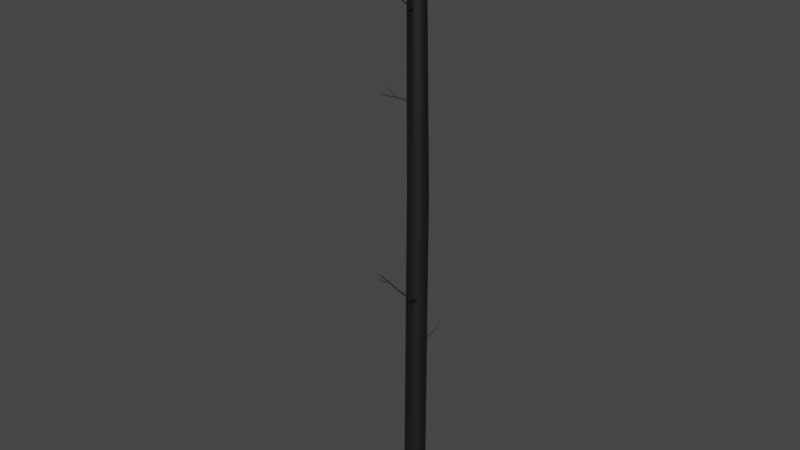 # Source: Tree4_008.blend  (saved by Blender 2.91.10; exported with 4.5.12 LTS)
import bpy
from mathutils import Matrix  # noqa: F401  (used for matrix-valued properties, if any)

bpy.ops.wm.read_factory_settings(use_empty=True)
scene = bpy.context.scene
scene.name = 'Scene'

# ---- materials (node trees are filled in below, after node groups)
mat_tree_004mat = bpy.data.materials.new('Tree_004Mat')
mat_tree_004mat.use_transparent_shadow = False
mat_tree_004mat.diffuse_color = (0.05098, 0.05098, 0.05098, 1.0)
mat_tree_004mat.roughness = 0.69
mat_tree_004mat.metallic = 1.0

# ---- material node trees
mat_tree_004mat.use_nodes = True; mat_tree_004mat.node_tree.nodes.clear()
_N = mat_tree_004mat.node_tree.nodes; _L = mat_tree_004mat.node_tree.links
n0 = _N.new('ShaderNodeBsdfPrincipled'); n0.name = 'Principled BSDF'; n0.location = (10, 300)
n0.distribution = 'GGX'
n0.subsurface_method = 'BURLEY'
n0.inputs[0].default_value = (0.05098, 0.05098, 0.05098, 1.0)
n0.inputs[1].default_value = 1.0
n0.inputs[2].default_value = 0.69
n0.inputs[3].default_value = 1.45
n0.inputs[27].default_value = (0.0, 0.0, 0.0, 1.0)
n1 = _N.new('ShaderNodeOutputMaterial'); n1.name = 'Material Output'; n1.location = (300, 300)
n2 = _N.new('ShaderNodeNormalMap'); n2.name = 'Normal Map'; n2.location = (-300, -300)
n2.label = 'Normal/Map'
_L.new(n0.outputs[0], n1.inputs[0])
_L.new(n2.outputs[0], n0.inputs[5])
n1.is_active_output = True

# ---- world
world_world = bpy.data.worlds.new('World'); scene.world = world_world
world_world.use_nodes = True; world_world.node_tree.nodes.clear()
_N = world_world.node_tree.nodes; _L = world_world.node_tree.links
n0 = _N.new('ShaderNodeOutputWorld'); n0.name = 'World Output'; n0.location = (300, 300)
n1 = _N.new('ShaderNodeBackground'); n1.name = 'Background'; n1.location = (10, 300)
n1.inputs[0].default_value = (0.05088, 0.05088, 0.05088, 1.0)
_L.new(n1.outputs[0], n0.inputs[0])
n0.is_active_output = True
world_world.color = (0.05088, 0.05088, 0.05088)
world_world.use_sun_shadow = False
world_world.sun_shadow_jitter_overblur = 0.0

# ---- meshes
me_tree004mesh = bpy.data.meshes.new('Tree004Mesh')
me_tree004mesh.from_pydata([(0.1078, 1.851, 0.02156), (-0.3432, 1.351, 109.8), (1.283, 1.469, 0.02156), (0.5384, 1.064, 109.8), (2.01, 0.4688, 0.02155), (1.083, 0.3143, 109.8), (2.01, -0.7672, 0.02156), (1.083, -0.6127, 109.8), (1.283, -1.767, 0.02156), (0.5384, -1.363, 109.8), (0.1078, -2.149, 0.02156), (-0.3432, -1.649, 109.8), (-1.068, -1.767, 0.02156), (-1.225, -1.363, 109.8), (-1.794, -0.7672, 0.02156), (-1.77, -0.6127, 109.8), (-1.794, 0.4688, 0.02155), (-1.77, 0.3143, 109.8), (-1.068, 1.469, 0.02156), (-1.225, 1.064, 109.8), (0.3332, 1.69, 60.29), (1.414, 1.339, 60.29), (2.082, 0.4191, 60.29), (2.082, -0.7175, 60.29), (1.414, -1.637, 60.29), (0.3332, -1.988, 60.29), (-0.7477, -1.637, 60.29), (-1.416, -0.7175, 60.29), (-1.416, 0.4191, 60.29), (-0.7477, 1.339, 60.29), (2.603, -5.019, 44.77), (4.841, -6.888, 45.92), (2.627, -5.008, 44.75), (4.849, -6.885, 45.91), (2.643, -5.012, 44.72), (4.854, -6.886, 45.9), (2.646, -5.028, 44.69), (4.855, -6.892, 45.89), (2.636, -5.052, 44.67), (4.852, -6.9, 45.89), (2.616, -5.079, 44.66), (4.845, -6.909, 45.88), (2.591, -5.1, 44.67), (4.836, -6.916, 45.89), (2.567, -5.11, 44.69), (4.828, -6.92, 45.89), (2.551, -5.107, 44.72), (4.823, -6.919, 45.9), (2.548, -5.091, 44.75), (4.822, -6.913, 45.91), (2.558, -5.066, 44.77), (4.825, -6.905, 45.92), (2.578, -5.04, 44.78), (4.832, -6.896, 45.92), (3.743, -5.801, 45.23), (3.761, -5.793, 45.22), (3.773, -5.796, 45.19), (3.776, -5.809, 45.17), (3.768, -5.828, 45.15), (3.753, -5.848, 45.15), (3.733, -5.865, 45.15), (3.714, -5.872, 45.17), (3.702, -5.87, 45.19), (3.7, -5.857, 45.22), (3.707, -5.838, 45.23), (3.723, -5.818, 45.24), (1.22, -0.9868, 41.89), (3.367, -7.027, 46.24), (1.298, -0.9816, 41.85), (3.387, -7.025, 46.23), (1.351, -1.006, 41.78), (3.401, -7.032, 46.21), (1.365, -1.055, 41.71), (3.405, -7.044, 46.19), (1.335, -1.113, 41.65), (3.397, -7.06, 46.17), (1.27, -1.167, 41.62), (3.38, -7.073, 46.17), (1.187, -1.2, 41.62), (3.359, -7.082, 46.17), (1.109, -1.206, 41.67), (3.338, -7.083, 46.18), (1.056, -1.181, 41.74), (3.325, -7.077, 46.2), (1.042, -1.133, 41.81), (3.321, -7.064, 46.22), (1.072, -1.074, 41.87), (3.329, -7.049, 46.23), (1.137, -1.021, 41.9), (3.346, -7.036, 46.24), (2.218, -3.441, 43.67), (2.281, -3.437, 43.63), (2.323, -3.457, 43.58), (2.334, -3.496, 43.52), (2.31, -3.543, 43.47), (2.258, -3.586, 43.44), (2.191, -3.613, 43.45), (2.128, -3.618, 43.48), (2.085, -3.598, 43.54), (2.074, -3.559, 43.6), (2.098, -3.511, 43.65), (2.151, -3.468, 43.67), (2.736, -5.488, 45.18), (2.784, -5.485, 45.15), (2.816, -5.5, 45.11), (2.824, -5.53, 45.06), (2.806, -5.566, 45.03), (2.766, -5.598, 45.01), (2.716, -5.619, 45.01), (2.668, -5.622, 45.04), (2.635, -5.607, 45.08), (2.627, -5.577, 45.13), (2.645, -5.542, 45.16), (2.685, -5.509, 45.18), (-0.497, 0.8562, 49.69), (-1.464, 3.384, 52.97), (-0.5059, 0.9072, 49.65), (-1.466, 3.394, 52.96), (-0.4799, 0.9616, 49.61), (-1.461, 3.405, 52.95), (-0.4258, 1.005, 49.59), (-1.45, 3.413, 52.95), (-0.3581, 1.025, 49.6), (-1.437, 3.417, 52.95), (-0.2951, 1.017, 49.63), (-1.424, 3.416, 52.96), (-0.2535, 0.9835, 49.68), (-1.416, 3.409, 52.97), (-0.2446, 0.9325, 49.73), (-1.414, 3.399, 52.98), (-0.2707, 0.8781, 49.77), (-1.42, 3.388, 52.98), (-0.3248, 0.8349, 49.78), (-1.43, 3.38, 52.99), (-0.3924, 0.8144, 49.77), (-1.444, 3.376, 52.99), (-0.4555, 0.8222, 49.74), (-1.456, 3.377, 52.98), (-1.101, 2.334, 51.12), (-1.107, 2.367, 51.09), (-1.09, 2.401, 51.06), (-1.056, 2.429, 51.05), (-1.013, 2.442, 51.06), (-0.9724, 2.437, 51.08), (-0.946, 2.415, 51.11), (-0.9403, 2.383, 51.14), (-0.9569, 2.348, 51.16), (-0.9913, 2.321, 51.17), (-1.034, 2.308, 51.17), (-1.074, 2.313, 51.15), (0.4894, -1.331, 91.12), (0.5438, -6.184, 94.17), (0.4741, -1.367, 91.07), (0.5411, -6.19, 94.16), (0.4302, -1.394, 91.03), (0.5336, -6.195, 94.16), (0.3693, -1.406, 91.02), (0.5231, -6.197, 94.15), (0.3079, -1.398, 91.03), (0.5125, -6.196, 94.16), (0.2623, -1.374, 91.07), (0.5047, -6.192, 94.16), (0.2448, -1.339, 91.12), (0.5016, -6.186, 94.17), (0.26, -1.304, 91.17), (0.5043, -6.179, 94.18), (0.304, -1.277, 91.21), (0.5118, -6.175, 94.19), (0.3648, -1.265, 91.22), (0.5223, -6.173, 94.19), (0.4263, -1.273, 91.21), (0.5329, -6.174, 94.19), (0.4719, -1.297, 91.17), (0.5407, -6.178, 94.18), (0.5393, -4.391, 93.27), (0.53, -4.413, 93.24), (0.5034, -4.429, 93.21), (0.4666, -4.436, 93.2), (0.4294, -4.432, 93.21), (0.4018, -4.417, 93.24), (0.3912, -4.396, 93.27), (0.4004, -4.375, 93.3), (0.427, -4.358, 93.32), (0.4639, -4.351, 93.33), (0.5011, -4.356, 93.32), (0.5287, -4.37, 93.3), (0.5249, -5.112, 93.97), (0.5203, -5.123, 93.96), (0.5072, -5.131, 93.95), (0.489, -5.135, 93.94), (0.4706, -5.132, 93.95), (0.457, -5.125, 93.96), (0.4518, -5.115, 93.97), (0.4563, -5.104, 93.99), (0.4695, -5.096, 94.0), (0.4876, -5.093, 94.0), (0.506, -5.095, 94.0), (0.5196, -5.102, 93.99), (0.5172, -4.19, 93.13), (0.5202, -5.473, 95.92), (0.5103, -4.217, 93.12), (0.5178, -5.483, 95.91), (0.4895, -4.237, 93.11), (0.5106, -5.49, 95.91), (0.4604, -4.245, 93.11), (0.5005, -5.492, 95.91), (0.431, -4.239, 93.11), (0.4902, -5.49, 95.91), (0.4089, -4.22, 93.12), (0.4826, -5.484, 95.91), (0.4002, -4.194, 93.13), (0.4795, -5.475, 95.92), (0.4072, -4.167, 93.15), (0.482, -5.465, 95.92), (0.428, -4.147, 93.16), (0.4892, -5.458, 95.92), (0.4571, -4.139, 93.16), (0.4993, -5.456, 95.93), (0.4865, -4.145, 93.16), (0.5096, -5.458, 95.92), (0.5086, -4.164, 93.15), (0.5172, -5.464, 95.92), (0.5163, -4.682, 94.7), (0.5113, -4.701, 94.69), (0.4964, -4.715, 94.69), (0.4757, -4.721, 94.68), (0.4547, -4.716, 94.69), (0.4389, -4.703, 94.69), (0.4327, -4.684, 94.7), (0.4377, -4.665, 94.71), (0.4526, -4.651, 94.72), (0.4733, -4.645, 94.72), (0.4943, -4.649, 94.72), (0.5101, -4.663, 94.71), (-3.222, -1.144, 76.61), (-6.138, -1.237, 78.1), (-3.238, -1.159, 76.58), (-6.141, -1.239, 78.1), (-3.256, -1.156, 76.55), (-6.144, -1.239, 78.09), (-3.271, -1.135, 76.52), (-6.147, -1.235, 78.09), (-3.279, -1.102, 76.51), (-6.148, -1.23, 78.08), (-3.277, -1.066, 76.51), (-6.148, -1.223, 78.08), (-3.267, -1.036, 76.53), (-6.146, -1.218, 78.09), (-3.251, -1.021, 76.56), (-6.143, -1.216, 78.09), (-3.233, -1.025, 76.59), (-6.14, -1.216, 78.1), (-3.218, -1.046, 76.62), (-6.138, -1.22, 78.1), (-3.21, -1.078, 76.63), (-6.136, -1.226, 78.1), (-3.211, -1.115, 76.63), (-6.136, -1.232, 78.1), (-5.082, -1.144, 77.66), (-5.092, -1.153, 77.64), (-5.103, -1.151, 77.62), (-5.112, -1.138, 77.61), (-5.116, -1.118, 77.6), (-5.116, -1.097, 77.6), (-5.109, -1.079, 77.61), (-5.1, -1.069, 77.63), (-5.089, -1.071, 77.65), (-5.08, -1.084, 77.66), (-5.075, -1.104, 77.67), (-5.076, -1.126, 77.67), (-5.546, -1.072, 78.0), (-5.551, -1.077, 77.99), (-5.556, -1.076, 77.98), (-5.561, -1.07, 77.97), (-5.563, -1.06, 77.97), (-5.563, -1.049, 77.97), (-5.56, -1.04, 77.97), (-5.555, -1.036, 77.98), (-5.55, -1.037, 77.99), (-5.545, -1.043, 78.0), (-5.543, -1.053, 78.0), (-5.543, -1.063, 78.0), (-1.337, -0.5374, 76.39), (-5.918, -2.045, 76.86), (-1.336, -0.5545, 76.34), (-5.918, -2.05, 76.85), (-1.344, -0.5466, 76.29), (-5.92, -2.048, 76.84), (-1.359, -0.5159, 76.26), (-5.924, -2.04, 76.83), (-1.377, -0.4705, 76.24), (-5.928, -2.028, 76.82), (-1.392, -0.4226, 76.25), (-5.932, -2.016, 76.83), (-1.401, -0.3851, 76.28), (-5.934, -2.006, 76.84), (-1.402, -0.368, 76.33), (-5.935, -2.001, 76.85), (-1.393, -0.3758, 76.38), (-5.932, -2.003, 76.86), (-1.378, -0.4066, 76.42), (-5.929, -2.011, 76.87), (-1.361, -0.452, 76.44), (-5.924, -2.023, 76.87), (-1.346, -0.4999, 76.43), (-5.92, -2.036, 76.87), (-3.795, -1.364, 76.66), (-3.795, -1.378, 76.62), (-3.801, -1.372, 76.58), (-3.813, -1.347, 76.55), (-3.827, -1.31, 76.53), (-3.84, -1.272, 76.54), (-3.847, -1.242, 76.57), (-3.847, -1.228, 76.61), (-3.841, -1.234, 76.65), (-3.829, -1.259, 76.68), (-3.815, -1.296, 76.69), (-3.802, -1.334, 76.68), (-4.843, -1.729, 76.73), (-4.843, -1.739, 76.7), (-4.848, -1.735, 76.67), (-4.857, -1.716, 76.65), (-4.868, -1.688, 76.64), (-4.877, -1.659, 76.65), (-4.883, -1.636, 76.67), (-4.883, -1.625, 76.7), (-4.878, -1.63, 76.73), (-4.869, -1.649, 76.75), (-4.858, -1.677, 76.76), (-4.849, -1.706, 76.75), (1.058, 0.9309, 33.08), (2.084, 4.116, 35.69), (1.121, 0.9307, 33.04), (2.097, 4.116, 35.69), (1.188, 0.9084, 33.04), (2.11, 4.112, 35.69), (1.242, 0.8701, 33.07), (2.121, 4.104, 35.69), (1.268, 0.8259, 33.12), (2.126, 4.095, 35.7), (1.259, 0.7878, 33.17), (2.124, 4.088, 35.71), (1.217, 0.7659, 33.23), (2.116, 4.083, 35.72), (1.154, 0.7662, 33.26), (2.103, 4.084, 35.73), (1.086, 0.7885, 33.26), (2.09, 4.088, 35.73), (1.032, 0.8268, 33.24), (2.079, 4.096, 35.73), (1.007, 0.8709, 33.19), (2.074, 4.104, 35.72), (1.016, 0.9091, 33.13), (2.076, 4.112, 35.7), (1.827, 2.585, 34.19), (1.867, 2.585, 34.17), (1.91, 2.57, 34.17), (1.944, 2.546, 34.18), (1.961, 2.518, 34.22), (1.955, 2.494, 34.25), (1.928, 2.48, 34.29), (1.888, 2.48, 34.31), (1.845, 2.494, 34.31), (1.811, 2.518, 34.29), (1.795, 2.547, 34.26), (1.8, 2.571, 34.23), (-6.422, 0.3903, 41.78), (-9.424, 0.9126, 41.05), (-6.415, 0.4052, 41.76), (-9.422, 0.9177, 41.04), (-6.408, 0.4333, 41.74), (-9.419, 0.9273, 41.03), (-6.403, 0.467, 41.74), (-9.417, 0.9389, 41.03), (-6.401, 0.4973, 41.75), (-9.417, 0.9493, 41.04), (-6.403, 0.5162, 41.78), (-9.418, 0.9557, 41.05), (-6.409, 0.5185, 41.81), (-9.419, 0.9565, 41.06), (-6.416, 0.5036, 41.84), (-9.422, 0.9514, 41.07), (-6.423, 0.4756, 41.86), (-9.424, 0.9418, 41.08), (-6.428, 0.4419, 41.86), (-9.426, 0.9303, 41.08), (-6.43, 0.4115, 41.85), (-9.427, 0.9199, 41.07), (-6.427, 0.3926, 41.82), (-9.426, 0.9134, 41.06), (-7.771, 0.6537, 41.3), (-7.766, 0.6652, 41.28), (-7.76, 0.687, 41.26), (-7.756, 0.7131, 41.26), (-7.755, 0.7367, 41.28), (-7.757, 0.7513, 41.3), (-7.761, 0.7531, 41.32), (-7.766, 0.7415, 41.35), (-7.772, 0.7198, 41.36), (-7.776, 0.6937, 41.36), (-7.777, 0.6701, 41.35), (-7.775, 0.6555, 41.33), (-1.488, 0.06724, 40.37), (-8.937, 0.5364, 42.43), (-1.5, 0.1095, 40.29), (-8.94, 0.5473, 42.41), (-1.504, 0.1855, 40.25), (-8.941, 0.567, 42.4), (-1.499, 0.2749, 40.24), (-8.94, 0.5901, 42.4), (-1.487, 0.3538, 40.28), (-8.936, 0.6105, 42.41), (-1.469, 0.401, 40.36), (-8.932, 0.6227, 42.43), (-1.453, 0.4038, 40.44), (-8.927, 0.6234, 42.45), (-1.44, 0.3616, 40.52), (-8.924, 0.6125, 42.47), (-1.436, 0.2856, 40.57), (-8.923, 0.5928, 42.48), (-1.441, 0.1962, 40.57), (-8.925, 0.5697, 42.49), (-1.454, 0.1173, 40.53), (-8.928, 0.5493, 42.47), (-1.471, 0.07011, 40.46), (-8.932, 0.5372, 42.46), (-4.584, 0.2686, 41.11), (-4.594, 0.3027, 41.04), (-4.597, 0.364, 41.0), (-4.593, 0.4362, 41.0), (-4.583, 0.4998, 41.03), (-4.569, 0.5379, 41.09), (-4.555, 0.5402, 41.16), (-4.545, 0.5062, 41.23), (-4.542, 0.4448, 41.27), (-4.546, 0.3727, 41.27), (-4.557, 0.309, 41.24), (-4.57, 0.2709, 41.18), (-7.023, 0.3681, 41.99), (-7.03, 0.3939, 41.94), (-7.033, 0.4404, 41.91), (-7.03, 0.495, 41.91), (-7.022, 0.5433, 41.93), (-7.011, 0.5721, 41.98), (-7.001, 0.5739, 42.03), (-6.993, 0.548, 42.08), (-6.991, 0.5016, 42.11), (-6.994, 0.4469, 42.11), (-7.002, 0.3987, 42.09), (-7.012, 0.3699, 42.04), (0.112, 0.7359, 91.19), (0.7064, 3.662, 94.21), (0.1568, 0.7666, 91.14), (0.7152, 3.668, 94.2), (0.2228, 0.7754, 91.12), (0.7283, 3.669, 94.2), (0.2922, 0.7598, 91.12), (0.742, 3.666, 94.2), (0.3466, 0.7241, 91.15), (0.7528, 3.659, 94.2), (0.3712, 0.6778, 91.2), (0.7576, 3.65, 94.21), (0.3595, 0.6333, 91.25), (0.7553, 3.641, 94.22), (0.3147, 0.6026, 91.3), (0.7465, 3.635, 94.23), (0.2487, 0.5938, 91.32), (0.7334, 3.634, 94.24), (0.1792, 0.6094, 91.32), (0.7197, 3.637, 94.24), (0.1249, 0.6451, 91.29), (0.7089, 3.644, 94.23), (0.1003, 0.6914, 91.24), (0.7041, 3.653, 94.22), (0.5499, 2.388, 92.47), (0.5785, 2.407, 92.44), (0.6205, 2.413, 92.43), (0.6647, 2.403, 92.43), (0.6992, 2.38, 92.45), (0.7149, 2.351, 92.48), (0.7075, 2.322, 92.51), (0.6789, 2.303, 92.54), (0.637, 2.297, 92.56), (0.5928, 2.307, 92.56), (0.5582, 2.33, 92.54), (0.5425, 2.359, 92.51)], [], [(5, 7, 22, 21), (20, 3, 5, 21), (9, 11, 24, 23), (22, 7, 9, 23), (13, 15, 26, 25), (24, 11, 13, 25), (17, 19, 28, 27), (26, 15, 17, 27), (28, 19, 1, 29), (29, 20, 18, 16), (24, 25, 8, 6), (21, 22, 2, 0), (26, 27, 12, 10), (23, 24, 6, 4), (28, 29, 16, 14), (25, 26, 10, 8), (20, 21, 0, 18), (27, 28, 14, 12), (35, 56, 55, 33), (37, 57, 56, 35), (39, 58, 57, 37), (41, 59, 58, 39), (43, 60, 59, 41), (45, 61, 60, 43), (47, 62, 61, 45), (49, 63, 62, 47), (51, 64, 63, 49), (53, 65, 64, 51), (31, 54, 65, 53), (54, 55, 30, 52), (50, 48, 64, 65), (48, 46, 63, 64), (46, 44, 62, 63), (44, 42, 61, 62), (42, 40, 60, 61), (40, 38, 59, 60), (38, 36, 58, 59), (36, 34, 57, 58), (34, 32, 56, 57), (32, 30, 55, 56), (69, 103, 102, 67), (71, 104, 103, 69), (71, 73, 105, 104), (75, 106, 105, 73), (75, 77, 107, 106), (79, 108, 107, 77), (79, 81, 109, 108), (83, 110, 109, 81), (83, 85, 111, 110), (87, 112, 111, 85), (87, 89, 113, 112), (52, 50, 65, 54), (90, 91, 68, 66), (86, 84, 99, 100), (101, 88, 86, 100), (82, 80, 97, 98), (99, 84, 82, 98), (78, 76, 95, 96), (97, 80, 78, 96), (74, 72, 93, 94), (95, 76, 74, 94), (70, 68, 91, 92), (93, 72, 70, 92), (102, 90, 101, 113), (102, 103, 91, 90), (100, 99, 111, 112), (113, 101, 100, 112), (98, 97, 109, 110), (111, 99, 98, 110), (96, 95, 107, 108), (109, 97, 96, 108), (94, 93, 105, 106), (107, 95, 94, 106), (92, 91, 103, 104), (105, 93, 92, 104), (102, 113, 89, 67), (90, 66, 88, 101), (33, 55, 54, 31), (117, 119, 140, 139), (121, 141, 140, 119), (121, 123, 142, 141), (125, 143, 142, 123), (125, 127, 144, 143), (129, 145, 144, 127), (129, 131, 146, 145), (133, 147, 146, 131), (133, 135, 148, 147), (137, 149, 148, 135), (137, 115, 138, 149), (149, 138, 136, 134), (138, 139, 114, 136), (128, 146, 147, 130), (147, 148, 132, 130), (124, 144, 145, 126), (145, 146, 128, 126), (120, 142, 143, 122), (143, 144, 124, 122), (116, 140, 141, 118), (141, 142, 120, 118), (139, 140, 116, 114), (132, 148, 149, 134), (117, 139, 138, 115), (153, 187, 186, 151), (155, 188, 187, 153), (155, 157, 189, 188), (159, 190, 189, 157), (159, 161, 191, 190), (163, 192, 191, 161), (163, 165, 193, 192), (167, 194, 193, 165), (167, 169, 195, 194), (171, 196, 195, 169), (171, 173, 197, 196), (174, 175, 152, 150), (170, 168, 183, 184), (185, 172, 170, 184), (166, 164, 181, 182), (183, 168, 166, 182), (162, 160, 179, 180), (181, 164, 162, 180), (158, 156, 177, 178), (179, 160, 158, 178), (154, 152, 175, 176), (177, 156, 154, 176), (186, 174, 185, 197), (186, 187, 175, 174), (184, 183, 195, 196), (197, 185, 184, 196), (182, 181, 193, 194), (195, 183, 182, 194), (180, 179, 191, 192), (193, 181, 180, 192), (178, 177, 189, 190), (191, 179, 178, 190), (176, 175, 187, 188), (189, 177, 176, 188), (186, 197, 173, 151), (201, 223, 222, 199), (203, 224, 223, 201), (203, 205, 225, 224), (207, 226, 225, 205), (209, 227, 226, 207), (209, 211, 228, 227), (213, 229, 228, 211), (213, 215, 230, 229), (217, 231, 230, 215), (219, 232, 231, 217), (219, 221, 233, 232), (220, 233, 222), (223, 200, 198), (222, 223, 198), (220, 222, 198), (216, 231, 232), (218, 216, 232), (218, 232, 233), (218, 233, 220), (214, 230, 231), (231, 216, 214), (210, 228, 229), (212, 210, 229), (212, 229, 230), (212, 230, 214), (206, 226, 227), (208, 206, 227), (208, 227, 228), (208, 228, 210), (204, 225, 226), (226, 206, 204), (200, 223, 224), (202, 200, 224), (202, 224, 225), (202, 225, 204), (174, 150, 172, 185), (222, 233, 221, 199), (237, 239, 272, 271), (241, 273, 272, 239), (243, 245, 275, 274), (241, 243, 274, 273), (247, 276, 275, 245), (249, 277, 276, 247), (251, 278, 277, 249), (251, 253, 279, 278), (255, 280, 279, 253), (255, 257, 281, 280), (235, 270, 281, 257), (258, 259, 234, 256), (250, 267, 268, 252), (268, 269, 254, 252), (246, 265, 266, 248), (266, 267, 250, 248), (242, 263, 264, 244), (264, 265, 246, 244), (236, 260, 261, 238), (261, 262, 240, 238), (262, 263, 242, 240), (259, 260, 236, 234), (270, 258, 269, 281), (268, 267, 279, 280), (281, 269, 268, 280), (266, 265, 277, 278), (279, 267, 266, 278), (277, 265, 264, 276), (276, 264, 263, 275), (261, 260, 272, 273), (262, 261, 273, 274), (275, 263, 262, 274), (259, 258, 270, 271), (272, 260, 259, 271), (285, 319, 318, 283), (287, 320, 319, 285), (287, 289, 321, 320), (291, 322, 321, 289), (293, 323, 322, 291), (293, 295, 324, 323), (297, 325, 324, 295), (297, 299, 326, 325), (301, 327, 326, 299), (303, 328, 327, 301), (303, 305, 329, 328), (318, 306, 317, 329), (307, 308, 284, 282), (304, 306, 307, 282), (300, 298, 315, 316), (316, 317, 302, 300), (296, 314, 315, 298), (313, 314, 296, 294), (290, 288, 310, 311), (312, 313, 294, 292, 311), (292, 290, 311), (286, 309, 310, 288), (308, 309, 286, 284), (318, 319, 307, 306), (316, 315, 327, 328), (329, 317, 316, 328), (327, 315, 314, 326), (313, 312, 324, 325), (326, 314, 313, 325), (311, 310, 322, 323), (324, 312, 311, 323), (322, 310, 309, 321), (308, 307, 319, 320), (321, 309, 308, 320), (302, 317, 306, 304), (318, 329, 305, 283), (254, 269, 258, 256), (237, 271, 270, 235), (333, 335, 356, 355), (337, 357, 356, 335), (337, 339, 358, 357), (341, 359, 358, 339), (341, 343, 360, 359), (345, 361, 360, 343), (345, 347, 362, 361), (349, 363, 362, 347), (349, 351, 364, 363), (353, 365, 364, 351), (353, 331, 354, 365), (365, 354, 352, 350), (354, 355, 330, 352), (344, 362, 363, 346), (363, 364, 348, 346), (340, 360, 361, 342), (361, 362, 344, 342), (336, 358, 359, 338), (359, 360, 340, 338), (332, 356, 357, 334), (357, 358, 336, 334), (355, 356, 332, 330), (348, 364, 365, 350), (333, 355, 354, 331), (371, 392, 391, 369), (373, 393, 392, 371), (375, 394, 393, 373), (377, 395, 394, 375), (379, 396, 395, 377), (381, 397, 396, 379), (383, 398, 397, 381), (385, 399, 398, 383), (387, 400, 399, 385), (389, 401, 400, 387), (367, 390, 401, 389), (390, 391, 366, 388), (386, 384, 400, 401), (384, 382, 399, 400), (382, 380, 398, 399), (380, 378, 397, 398), (378, 376, 396, 397), (376, 374, 395, 396), (374, 372, 394, 395), (372, 370, 393, 394), (370, 368, 392, 393), (368, 366, 391, 392), (405, 439, 438, 403), (407, 440, 439, 405), (407, 409, 441, 440), (411, 442, 441, 409), (411, 413, 443, 442), (415, 444, 443, 413), (415, 417, 445, 444), (419, 446, 445, 417), (419, 421, 447, 446), (423, 448, 447, 421), (423, 425, 449, 448), (388, 386, 401, 390), (426, 427, 404, 402), (422, 420, 435, 436), (437, 424, 422, 436), (418, 416, 433, 434), (435, 420, 418, 434), (414, 412, 431, 432), (433, 416, 414, 432), (410, 408, 429, 430), (431, 412, 410, 430), (406, 404, 427, 428), (429, 408, 406, 428), (438, 426, 437, 449), (438, 439, 427, 426), (436, 435, 447, 448), (449, 437, 436, 448), (434, 433, 445, 446), (447, 435, 434, 446), (432, 431, 443, 444), (445, 433, 432, 444), (430, 429, 441, 442), (443, 431, 430, 442), (428, 427, 439, 440), (441, 429, 428, 440), (438, 449, 425, 403), (426, 402, 424, 437), (369, 391, 390, 367), (453, 455, 476, 475), (457, 477, 476, 455), (457, 459, 478, 477), (461, 479, 478, 459), (461, 463, 480, 479), (465, 481, 480, 463), (465, 467, 482, 481), (469, 483, 482, 467), (469, 471, 484, 483), (473, 485, 484, 471), (473, 451, 474, 485), (485, 474, 472, 470), (474, 475, 450, 472), (464, 482, 483, 466), (483, 484, 468, 466), (460, 480, 481, 462), (481, 482, 464, 462), (456, 478, 479, 458), (479, 480, 460, 458), (452, 476, 477, 454), (477, 478, 456, 454), (475, 476, 452, 450), (468, 484, 485, 470), (453, 475, 474, 451), (22, 23, 4, 2), (20, 29, 1, 3)])
me_tree004mesh.polygons.foreach_set('use_smooth', [True] * 356)
me_tree004mesh.materials.append(mat_tree_004mat)
me_tree004mesh.use_remesh_fix_poles = True
me_tree004mesh.use_remesh_preserve_attributes = False
me_tree004mesh.use_mirror_vertex_groups = False
me_tree004mesh.update()
me_tree004mesh.normals_split_custom_set([tuple(v) for v in zip(*[iter([0.9506, 0.3098, 0.02165, 0.9506, -0.3098, 0.01983, 0.9513, 0.3083, 0.007247, 0.5894, 0.8078, 0.006809, 0.002419, 1.0, 0.006104, 0.586, 0.8102, 0.01326, 0.9506, 0.3098, 0.02165, 0.5894, 0.8078, 0.006809, 0.586, -0.8102, 0.01488, -0.002697, -1.0, 0.006812, 0.5894, -0.8078, 0.006807, 0.9513, -0.3083, 0.007244, 0.9513, 0.3083, 0.007247, 0.9506, -0.3098, 0.01983, 0.586, -0.8102, 0.01488, 0.9513, -0.3083, 0.007244, -0.5896, -0.8077, -0.001199, -0.9513, -0.3082, -0.004355, -0.5862, -0.8102, 0.00539, 0.002445, -1.0, 0.006104, 0.5894, -0.8078, 0.006807, -0.002697, -1.0, 0.006812, -0.5896, -0.8077, -0.001199, 0.002445, -1.0, 0.006104, -0.9513, 0.3082, -0.007765, -0.5895, 0.8077, -0.004931, -0.9508, 0.3098, 0.004946, -0.9508, -0.3097, 0.004946, -0.5862, -0.8102, 0.00539, -0.9513, -0.3082, -0.004355, -0.9513, 0.3082, -0.007765, -0.9508, -0.3097, 0.004946, -0.9508, 0.3098, 0.004946, -0.5895, 0.8077, -0.004931, -0.002678, 1.0, 0.003095, -0.5862, 0.8102, 0.005392, -0.5862, 0.8102, 0.005392, 0.002419, 1.0, 0.006104, -0.5873, 0.8094, -0.002211, -0.951, 0.3092, -0.003565, 0.5894, -0.8078, 0.006807, 0.002445, -1.0, 0.006104, 0.5883, -0.8087, 0.001851, 0.9511, -0.3088, -0.0002983, 0.5894, 0.8078, 0.006809, 0.9513, 0.3083, 0.007247, 0.5883, 0.8087, -0.0002081, 0.0007139, 1.0, 0.001991, -0.5862, -0.8102, 0.00539, -0.9508, -0.3097, 0.004946, -0.5873, -0.8093, -0.002206, 0.0007202, -1.0, -4.799e-06, 0.9513, -0.3083, 0.007244, 0.5894, -0.8078, 0.006807, 0.9511, -0.3088, -0.0002983, 0.9511, 0.3088, 0.003571, -0.9508, 0.3098, 0.004946, -0.5862, 0.8102, 0.005392, -0.951, 0.3092, -0.003565, -0.951, -0.3092, -0.00357, 0.002445, -1.0, 0.006104, -0.5862, -0.8102, 0.00539, 0.0007202, -1.0, -4.799e-06, 0.5883, -0.8087, 0.001851, 0.002419, 1.0, 0.006104, 0.5894, 0.8078, 0.006809, 0.0007139, 1.0, 0.001991, -0.5873, 0.8094, -0.002211, -0.9508, -0.3097, 0.004946, -0.9508, 0.3098, 0.004946, -0.951, -0.3092, -0.00357, -0.5873, -0.8093, -0.002206, 0.7103, 0.7039, -0.0006942, 0.6546, 0.7546, -0.04444, 0.4421, 0.7924, 0.4203, 0.4684, 0.7576, 0.4545, 0.7642, 0.4581, -0.454, 0.6977, 0.5188, -0.4939, 0.6546, 0.7546, -0.04444, 0.7103, 0.7039, -0.0006942, 0.6156, 0.08629, -0.7834, 0.5614, 0.147, -0.8144, 0.6977, 0.5188, -0.4939, 0.7642, 0.4581, -0.454, 0.3046, -0.3114, -0.9001, 0.2798, -0.2669, -0.9222, 0.5614, 0.147, -0.8144, 0.6156, 0.08629, -0.7834, -0.08498, -0.6282, -0.7734, -0.07546, -0.6158, -0.7843, 0.2798, -0.2669, -0.9222, 0.3046, -0.3114, -0.9001, -0.4486, -0.7792, -0.4376, -0.4098, -0.8037, -0.4315, -0.07546, -0.6158, -0.7843, -0.08498, -0.6282, -0.7734, -0.6889, -0.7247, 0.01667, -0.6306, -0.775, 0.04171, -0.4098, -0.8037, -0.4315, -0.4486, -0.7792, -0.4376, -0.7422, -0.4794, 0.4682, -0.6765, -0.5361, 0.505, -0.6306, -0.775, 0.04171, -0.6889, -0.7247, 0.01667, -0.5945, -0.109, 0.7967, -0.5351, -0.1522, 0.831, -0.6765, -0.5361, 0.505, -0.7422, -0.4794, 0.4682, -0.285, 0.2877, 0.9144, -0.2449, 0.2714, 0.9308, -0.5351, -0.1522, 0.831, -0.5945, -0.109, 0.7967, 0.104, 0.605, 0.7894, 0.1135, 0.6173, 0.7785, -0.2449, 0.2714, 0.9308, -0.285, 0.2877, 0.9144, 0.1135, 0.6173, 0.7785, 0.4421, 0.7924, 0.4203, 0.08288, 0.5925, 0.8013, -0.2372, 0.2106, 0.9484, -0.4861, -0.2185, 0.8461, -0.6072, -0.5865, 0.5361, -0.5351, -0.1522, 0.831, -0.2449, 0.2714, 0.9308, -0.6072, -0.5865, 0.5361, -0.5768, -0.8113, 0.09491, -0.6765, -0.5361, 0.505, -0.5351, -0.1522, 0.831, -0.5768, -0.8113, 0.09491, -0.3977, -0.8361, -0.3779, -0.6306, -0.775, 0.04171, -0.6765, -0.5361, 0.505, -0.3977, -0.8361, -0.3779, -0.1062, -0.6403, -0.7607, -0.4098, -0.8037, -0.4315, -0.6306, -0.775, 0.04171, -0.1062, -0.6403, -0.7607, 0.2213, -0.2659, -0.9382, -0.07546, -0.6158, -0.7843, -0.4098, -0.8037, -0.4315, 0.2213, -0.2659, -0.9382, 0.4896, 0.182, -0.8527, 0.2798, -0.2669, -0.9222, -0.07546, -0.6158, -0.7843, 0.4896, 0.182, -0.8527, 0.6228, 0.5757, -0.5297, 0.5614, 0.147, -0.8144, 0.2798, -0.2669, -0.9222, 0.6228, 0.5757, -0.5297, 0.5857, 0.8084, -0.05916, 0.6977, 0.5188, -0.4939, 0.5614, 0.147, -0.8144, 0.5857, 0.8084, -0.05916, 0.3871, 0.815, 0.4312, 0.6546, 0.7546, -0.04444, 0.6977, 0.5188, -0.4939, 0.3871, 0.815, 0.4312, 0.08288, 0.5925, 0.8013, 0.4421, 0.7924, 0.4203, 0.6546, 0.7546, -0.04444, 0.5596, 0.6105, 0.5605, 0.5631, 0.5935, 0.575, 0.09174, 0.5991, 0.7954, 0.1003, 0.5919, 0.7997, 0.8715, 0.4583, 0.1747, 0.8836, 0.4224, 0.2021, 0.5631, 0.5935, 0.575, 0.5596, 0.6105, 0.5605, 0.8715, 0.4583, 0.1747, 0.9511, 0.1759, -0.2538, 0.966, 0.1328, -0.2216, 0.8836, 0.4224, 0.2021, 0.7767, -0.1603, -0.6092, 0.7887, -0.1968, -0.5825, 0.966, 0.1328, -0.2216, 0.9511, 0.1759, -0.2538, 0.7767, -0.1603, -0.6092, 0.3956, -0.4594, -0.7953, 0.3988, -0.4779, -0.7827, 0.7887, -0.1968, -0.5825, -0.0888, -0.6409, -0.7625, -0.0974, -0.6341, -0.7671, 0.3988, -0.4779, -0.7827, 0.3956, -0.4594, -0.7953, -0.0888, -0.6409, -0.7625, -0.5455, -0.6566, -0.5208, -0.5635, -0.624, -0.5414, -0.0974, -0.6341, -0.7671, -0.8532, -0.5035, -0.1363, -0.8751, -0.4532, -0.1696, -0.5635, -0.624, -0.5414, -0.5455, -0.6566, -0.5208, -0.8532, -0.5035, -0.1363, -0.9311, -0.2231, 0.2887, -0.954, -0.1682, 0.2482, -0.8751, -0.4532, -0.1696, -0.7591, 0.1104, 0.6416, -0.7815, 0.1571, 0.6037, -0.954, -0.1682, 0.2482, -0.9311, -0.2231, 0.2887, -0.7591, 0.1104, 0.6416, -0.3822, 0.4085, 0.8289, -0.4006, 0.4382, 0.8047, -0.7815, 0.1571, 0.6037, -0.2372, 0.2106, 0.9484, -0.4861, -0.2185, 0.8461, -0.2449, 0.2714, 0.9308, 0.1135, 0.6173, 0.7785, 0.1084, 0.6084, 0.7862, 0.5746, 0.5958, 0.5611, 0.5628, 0.6211, 0.5455, 0.105, 0.6101, 0.7853, -0.7657, 0.1362, 0.6286, -0.9414, -0.2, 0.2717, -0.9587, -0.1551, 0.2384, -0.7806, 0.1746, 0.6002, -0.3891, 0.4545, 0.8013, -0.3818, 0.433, 0.8165, -0.7657, 0.1362, 0.6286, -0.7806, 0.1746, 0.6002, -0.8607, -0.4841, -0.1574, -0.5462, -0.6389, -0.5417, -0.5536, -0.6182, -0.558, -0.8756, -0.4458, -0.1859, -0.9587, -0.1551, 0.2384, -0.9414, -0.2, 0.2717, -0.8607, -0.4841, -0.1574, -0.8756, -0.4458, -0.1859, -0.08415, -0.6232, -0.7775, 0.3997, -0.4428, -0.8026, 0.4119, -0.4652, -0.7835, -0.08074, -0.6249, -0.7765, -0.5536, -0.6182, -0.558, -0.5462, -0.6389, -0.5417, -0.08415, -0.6232, -0.7775, -0.08074, -0.6249, -0.7765, 0.7764, -0.1475, -0.6127, 0.948, 0.184, -0.2599, 0.9642, 0.1386, -0.226, 0.7923, -0.1855, -0.5813, 0.4119, -0.4652, -0.7835, 0.3997, -0.4428, -0.8026, 0.7764, -0.1475, -0.6127, 0.7923, -0.1855, -0.5813, 0.8703, 0.4648, 0.1631, 0.5628, 0.6211, 0.5455, 0.5746, 0.5958, 0.5611, 0.8857, 0.4235, 0.1905, 0.9642, 0.1386, -0.226, 0.948, 0.184, -0.2599, 0.8703, 0.4648, 0.1631, 0.8857, 0.4235, 0.1905, 0.09174, 0.5991, 0.7954, 0.1084, 0.6084, 0.7862, -0.3891, 0.4545, 0.8013, -0.4006, 0.4382, 0.8047, 0.09174, 0.5991, 0.7954, 0.5631, 0.5935, 0.575, 0.5746, 0.5958, 0.5611, 0.1084, 0.6084, 0.7862, -0.7806, 0.1746, 0.6002, -0.9587, -0.1551, 0.2384, -0.954, -0.1682, 0.2482, -0.7815, 0.1571, 0.6037, -0.4006, 0.4382, 0.8047, -0.3891, 0.4545, 0.8013, -0.7806, 0.1746, 0.6002, -0.7815, 0.1571, 0.6037, -0.8756, -0.4458, -0.1859, -0.5536, -0.6182, -0.558, -0.5635, -0.624, -0.5414, -0.8751, -0.4532, -0.1696, -0.954, -0.1682, 0.2482, -0.9587, -0.1551, 0.2384, -0.8756, -0.4458, -0.1859, -0.8751, -0.4532, -0.1696, -0.08074, -0.6249, -0.7765, 0.4119, -0.4652, -0.7835, 0.3988, -0.4779, -0.7827, -0.0974, -0.6341, -0.7671, -0.5635, -0.624, -0.5414, -0.5536, -0.6182, -0.558, -0.08074, -0.6249, -0.7765, -0.0974, -0.6341, -0.7671, 0.7923, -0.1855, -0.5813, 0.9642, 0.1386, -0.226, 0.966, 0.1328, -0.2216, 0.7887, -0.1968, -0.5825, 0.3988, -0.4779, -0.7827, 0.4119, -0.4652, -0.7835, 0.7923, -0.1855, -0.5813, 0.7887, -0.1968, -0.5825, 0.8857, 0.4235, 0.1905, 0.5746, 0.5958, 0.5611, 0.5631, 0.5935, 0.575, 0.8836, 0.4224, 0.2021, 0.966, 0.1328, -0.2216, 0.9642, 0.1386, -0.226, 0.8857, 0.4235, 0.1905, 0.8836, 0.4224, 0.2021, 0.09174, 0.5991, 0.7954, -0.4006, 0.4382, 0.8047, -0.3822, 0.4085, 0.8289, 0.1003, 0.5919, 0.7997, 0.1084, 0.6084, 0.7862, 0.105, 0.6101, 0.7853, -0.3818, 0.433, 0.8165, -0.3891, 0.4545, 0.8013, 0.4684, 0.7576, 0.4545, 0.4421, 0.7924, 0.4203, 0.1135, 0.6173, 0.7785, 0.104, 0.605, 0.7894, -0.9844, -0.02758, -0.1737, -0.8171, 0.4272, -0.387, -0.7778, 0.3744, -0.5049, -0.9657, -0.02758, -0.2582, -0.4293, 0.7622, -0.4845, -0.3949, 0.6823, -0.6152, -0.7778, 0.3744, -0.5049, -0.8171, 0.4272, -0.387, -0.4293, 0.7622, -0.4845, 0.0741, 0.8933, -0.4434, 0.08589, 0.8223, -0.5625, -0.3949, 0.6823, -0.6152, 0.5623, 0.7811, -0.2715, 0.5464, 0.7566, -0.3592, 0.08589, 0.8223, -0.5625, 0.0741, 0.8933, -0.4434, 0.5623, 0.7811, -0.2715, 0.8929, 0.4501, -0.01478, 0.8677, 0.4941, -0.05493, 0.5464, 0.7566, -0.3592, 0.9688, 0.003487, 0.2479, 0.9573, 0.09773, 0.2719, 0.8677, 0.4941, -0.05493, 0.8929, 0.4501, -0.01478, 0.9688, 0.003487, 0.2479, 0.7887, -0.4259, 0.4434, 0.7816, -0.3255, 0.5321, 0.9573, 0.09773, 0.2719, 0.4187, -0.7366, 0.5312, 0.3844, -0.6547, 0.6508, 0.7816, -0.3255, 0.5321, 0.7887, -0.4259, 0.4434, 0.4187, -0.7366, 0.5312, -0.05339, -0.8663, 0.4967, -0.1229, -0.7955, 0.5933, 0.3844, -0.6547, 0.6508, -0.5261, -0.7783, 0.3426, -0.5963, -0.709, 0.3766, -0.1229, -0.7955, 0.5933, -0.05339, -0.8663, 0.4967, -0.5261, -0.7783, 0.3426, -0.875, -0.4743, 0.09706, -0.9032, -0.4245, 0.06365, -0.5963, -0.709, 0.3766, -0.5963, -0.709, 0.3766, -0.9032, -0.4245, 0.06365, -0.5938, -0.6686, 0.4476, -0.1453, -0.707, 0.6921, -0.9032, -0.4245, 0.06365, -0.9657, -0.02758, -0.2582, -0.8898, -0.4479, 0.08769, -0.5938, -0.6686, 0.4476, 0.9328, 0.1157, 0.3413, 0.7816, -0.3255, 0.5321, 0.3844, -0.6547, 0.6508, 0.7316, -0.2578, 0.6311, 0.3844, -0.6547, 0.6508, -0.1229, -0.7955, 0.5933, 0.338, -0.5576, 0.7582, 0.7316, -0.2578, 0.6311, 0.5946, 0.6951, -0.4042, 0.8677, 0.4941, -0.05493, 0.9573, 0.09773, 0.2719, 0.8844, 0.4652, -0.03758, 0.9573, 0.09773, 0.2719, 0.7816, -0.3255, 0.5321, 0.9328, 0.1157, 0.3413, 0.8844, 0.4652, -0.03758, -0.3551, 0.5879, -0.7268, 0.08589, 0.8223, -0.5625, 0.5464, 0.7566, -0.3592, 0.14, 0.7405, -0.6574, 0.5464, 0.7566, -0.3592, 0.8677, 0.4941, -0.05493, 0.5946, 0.6951, -0.4042, 0.14, 0.7405, -0.6574, -0.9504, -0.1011, -0.294, -0.7778, 0.3744, -0.5049, -0.3949, 0.6823, -0.6152, -0.7551, 0.279, -0.5933, -0.3949, 0.6823, -0.6152, 0.08589, 0.8223, -0.5625, -0.3551, 0.5879, -0.7268, -0.7551, 0.279, -0.5933, -0.9657, -0.02758, -0.2582, -0.7778, 0.3744, -0.5049, -0.9504, -0.1011, -0.294, -0.8898, -0.4479, 0.08769, 0.338, -0.5576, 0.7582, -0.1229, -0.7955, 0.5933, -0.5963, -0.709, 0.3766, -0.1453, -0.707, 0.6921, -0.9844, -0.02758, -0.1737, -0.9657, -0.02758, -0.2582, -0.9032, -0.4245, 0.06365, -0.875, -0.4743, 0.09706, 0.8164, -0.09259, -0.57, 0.8937, -0.2072, -0.3979, 0.9976, 0.0269, 0.06308, 0.9977, 0.005156, -0.06756, 0.4452, -0.161, -0.8808, 0.5327, -0.3946, -0.7487, 0.8937, -0.2072, -0.3979, 0.8164, -0.09259, -0.57, 0.4452, -0.161, -0.8808, 0.006237, -0.1933, -0.9811, 0.01531, -0.4773, -0.8786, 0.5327, -0.3946, -0.7487, -0.4341, -0.1892, -0.8808, -0.5064, -0.428, -0.7486, 0.01531, -0.4773, -0.8786, 0.006237, -0.1933, -0.9811, -0.4341, -0.1892, -0.8808, -0.809, -0.1447, -0.5697, -0.8786, -0.2641, -0.3978, -0.5064, -0.428, -0.7486, -0.996, -0.05881, -0.06755, -0.9973, -0.03714, 0.06309, -0.8786, -0.2641, -0.3978, -0.809, -0.1447, -0.5697, -0.996, -0.05881, -0.06755, -0.8774, 0.04547, 0.4776, -0.8475, 0.1933, 0.4943, -0.9973, -0.03714, 0.06309, -0.498, 0.1282, 0.8576, -0.4884, 0.3691, 0.7907, -0.8475, 0.1933, 0.4943, -0.8774, 0.04547, 0.4776, -0.498, 0.1282, 0.8576, -0.005483, 0.1679, 0.9858, -0.01427, 0.4446, 0.8956, -0.4884, 0.3691, 0.7907, 0.4884, 0.1599, 0.8579, 0.4638, 0.3997, 0.7907, -0.01427, 0.4446, 0.8956, -0.005483, 0.1679, 0.9858, 0.4884, 0.1599, 0.8579, 0.8728, 0.1016, 0.4774, 0.8334, 0.2472, 0.4942, 0.4638, 0.3997, 0.7907, 1.0, 0.001927, 0.004817, 0.8691, -0.3196, -0.3776, 0.8751, -0.2696, -0.402, 0.9997, 0.02149, 0.007417, 0.484, 0.5023, 0.7166, -0.01813, 0.5631, 0.8262, -0.01993, 0.6205, 0.784, 0.4882, 0.5486, 0.6788, 0.862, 0.3209, 0.3925, 0.8566, 0.304, 0.4168, 0.484, 0.5023, 0.7166, 0.4882, 0.5486, 0.6788, -0.5153, 0.4702, 0.7165, -0.8743, 0.2485, 0.4169, -0.8807, 0.265, 0.3925, -0.5223, 0.5162, 0.6788, -0.01993, 0.6205, 0.784, -0.01813, 0.5631, 0.8262, -0.5153, 0.4702, 0.7165, -0.5223, 0.5162, 0.6788, -0.9991, -0.04262, 0.007437, -0.8559, -0.3252, -0.4021, -0.8468, -0.3747, -0.3777, -0.9981, -0.06222, 0.00479, -0.8807, 0.265, 0.3925, -0.8743, 0.2485, 0.4169, -0.9991, -0.04262, 0.007437, -0.9981, -0.06222, 0.00479, -0.4834, -0.5234, -0.7017, 0.01865, -0.5842, -0.8114, 0.021, -0.6568, -0.7538, -0.4735, -0.5904, -0.6536, -0.8468, -0.3747, -0.3777, -0.8559, -0.3252, -0.4021, -0.4834, -0.5234, -0.7017, -0.4735, -0.5904, -0.6536, 0.516, -0.4913, -0.7017, 0.8751, -0.2696, -0.402, 0.8691, -0.3196, -0.3776, 0.5104, -0.5588, -0.6536, 0.021, -0.6568, -0.7538, 0.01865, -0.5842, -0.8114, 0.516, -0.4913, -0.7017, 0.5104, -0.5588, -0.6536, 0.9976, 0.0269, 0.06308, 1.0, 0.001927, 0.004817, 0.862, 0.3209, 0.3925, 0.8334, 0.2472, 0.4942, 0.9976, 0.0269, 0.06308, 0.8937, -0.2072, -0.3979, 0.8691, -0.3196, -0.3776, 1.0, 0.001927, 0.004817, 0.4882, 0.5486, 0.6788, -0.01993, 0.6205, 0.784, -0.01427, 0.4446, 0.8956, 0.4638, 0.3997, 0.7907, 0.8334, 0.2472, 0.4942, 0.862, 0.3209, 0.3925, 0.4882, 0.5486, 0.6788, 0.4638, 0.3997, 0.7907, -0.5223, 0.5162, 0.6788, -0.8807, 0.265, 0.3925, -0.8475, 0.1933, 0.4943, -0.4884, 0.3691, 0.7907, -0.01427, 0.4446, 0.8956, -0.01993, 0.6205, 0.784, -0.5223, 0.5162, 0.6788, -0.4884, 0.3691, 0.7907, -0.9981, -0.06222, 0.00479, -0.8468, -0.3747, -0.3777, -0.8786, -0.2641, -0.3978, -0.9973, -0.03714, 0.06309, -0.8475, 0.1933, 0.4943, -0.8807, 0.265, 0.3925, -0.9981, -0.06222, 0.00479, -0.9973, -0.03714, 0.06309, -0.4735, -0.5904, -0.6536, 0.021, -0.6568, -0.7538, 0.01531, -0.4773, -0.8786, -0.5064, -0.428, -0.7486, -0.8786, -0.2641, -0.3978, -0.8468, -0.3747, -0.3777, -0.4735, -0.5904, -0.6536, -0.5064, -0.428, -0.7486, 0.5104, -0.5588, -0.6536, 0.8691, -0.3196, -0.3776, 0.8937, -0.2072, -0.3979, 0.5327, -0.3946, -0.7487, 0.01531, -0.4773, -0.8786, 0.021, -0.6568, -0.7538, 0.5104, -0.5588, -0.6536, 0.5327, -0.3946, -0.7487, 0.9976, 0.0269, 0.06308, 0.8334, 0.2472, 0.4942, 0.8728, 0.1016, 0.4774, 0.9977, 0.005156, -0.06756, 0.8685, -0.4152, -0.2707, 0.8894, -0.4137, -0.1944, 0.9987, 0.0472, 0.02106, 1.0, 0.006683, 0.001098, 0.5112, -0.7235, -0.464, 0.5348, -0.7667, -0.3553, 0.8894, -0.4137, -0.1944, 0.8685, -0.4152, -0.2707, 0.5112, -0.7235, -0.464, 0.02715, -0.8455, -0.5333, 0.02916, -0.9094, -0.4149, 0.5348, -0.7667, -0.3553, -0.4638, -0.7547, -0.464, -0.4846, -0.7993, -0.3553, 0.02916, -0.9094, -0.4149, 0.02715, -0.8455, -0.5333, -0.8401, -0.47, -0.2707, -0.8611, -0.4698, -0.1943, -0.4846, -0.7993, -0.3553, -0.4638, -0.7547, -0.464, -0.8401, -0.47, -0.2707, -0.9983, -0.05755, 0.001019, -0.9996, -0.01708, 0.02099, -0.8611, -0.4698, -0.1943, -0.8852, 0.3726, 0.2786, -0.8707, 0.4341, 0.2314, -0.9996, -0.01708, 0.02099, -0.9983, -0.05755, 0.001019, -0.8852, 0.3726, 0.2786, -0.5283, 0.6983, 0.483, -0.5155, 0.7668, 0.3825, -0.8707, 0.4341, 0.2314, -0.02666, 0.8295, 0.5578, -0.02877, 0.8989, 0.4372, -0.5155, 0.7668, 0.3825, -0.5283, 0.6983, 0.483, 0.4825, 0.7307, 0.4829, 0.4653, 0.7982, 0.3825, -0.02877, 0.8989, 0.4372, -0.02666, 0.8295, 0.5578, 0.4825, 0.7307, 0.4829, 0.8595, 0.4286, 0.2785, 0.8409, 0.4891, 0.2314, 0.4653, 0.7982, 0.3825, 0.8592, 0.4877, 0.1548, 0.8409, 0.4891, 0.2314, 0.9987, 0.0472, 0.02106, 0.8894, -0.4137, -0.1944, 0.8691, -0.4725, -0.1461, 1.0, 0.006111, 0.002534, 0.9987, 0.0472, 0.02106, 0.8894, -0.4137, -0.1944, 1.0, 0.006111, 0.002534, 0.8592, 0.4877, 0.1548, 0.9987, 0.0472, 0.02106, 1.0, 0.006111, 0.002534, -0.03055, 0.9506, 0.3088, -0.02877, 0.8989, 0.4372, 0.4653, 0.7982, 0.3825, 0.4804, 0.8352, 0.2675, -0.03055, 0.9506, 0.3088, 0.4653, 0.7982, 0.3825, 0.4804, 0.8352, 0.2675, 0.4653, 0.7982, 0.3825, 0.8409, 0.4891, 0.2314, 0.4804, 0.8352, 0.2675, 0.8409, 0.4891, 0.2314, 0.8592, 0.4877, 0.1548, -0.533, 0.8027, 0.2675, -0.5155, 0.7668, 0.3825, -0.02877, 0.8989, 0.4372, -0.02877, 0.8989, 0.4372, -0.03055, 0.9506, 0.3088, -0.533, 0.8027, 0.2675, -0.9983, -0.05814, 0.002498, -0.9996, -0.01708, 0.02099, -0.8707, 0.4341, 0.2314, -0.8886, 0.4317, 0.1549, -0.9983, -0.05814, 0.002498, -0.8707, 0.4341, 0.2314, -0.8886, 0.4317, 0.1549, -0.8707, 0.4341, 0.2314, -0.5155, 0.7668, 0.3825, -0.8886, 0.4317, 0.1549, -0.5155, 0.7668, 0.3825, -0.533, 0.8027, 0.2675, -0.4594, -0.8518, -0.2517, -0.4846, -0.7993, -0.3553, -0.8611, -0.4698, -0.1943, -0.8371, -0.5272, -0.1461, -0.4594, -0.8518, -0.2517, -0.8611, -0.4698, -0.1943, -0.8371, -0.5272, -0.1461, -0.8611, -0.4698, -0.1943, -0.9996, -0.01708, 0.02099, -0.8371, -0.5272, -0.1461, -0.9996, -0.01708, 0.02099, -0.9983, -0.05814, 0.002498, 0.03088, -0.9567, -0.2895, 0.02916, -0.9094, -0.4149, -0.4846, -0.7993, -0.3553, -0.4846, -0.7993, -0.3553, -0.4594, -0.8518, -0.2517, 0.03088, -0.9567, -0.2895, 0.8691, -0.4725, -0.1461, 0.8894, -0.4137, -0.1944, 0.5348, -0.7667, -0.3553, 0.513, -0.8207, -0.2517, 0.8691, -0.4725, -0.1461, 0.5348, -0.7667, -0.3553, 0.513, -0.8207, -0.2517, 0.5348, -0.7667, -0.3553, 0.02916, -0.9094, -0.4149, 0.513, -0.8207, -0.2517, 0.02916, -0.9094, -0.4149, 0.03088, -0.9567, -0.2895, 1.0, 0.001927, 0.004817, 0.9997, 0.02149, 0.007417, 0.8566, 0.304, 0.4168, 0.862, 0.3209, 0.3925, 0.9987, 0.0472, 0.02106, 0.8409, 0.4891, 0.2314, 0.8595, 0.4286, 0.2785, 1.0, 0.006683, 0.001098, 0.2615, -0.9649, -0.0254, 0.1459, -0.8602, -0.4887, -0.07183, -0.9417, -0.3286, 0.1446, -0.9763, 0.1612, 0.004356, -0.5804, -0.8143, -0.2782, -0.6338, -0.7217, -0.07183, -0.9417, -0.3286, 0.1459, -0.8602, -0.4887, -0.1409, -0.1828, -0.973, -0.2683, 0.286, -0.9199, -0.4329, 0.3876, -0.8138, -0.4107, -0.1417, -0.9007, 0.004356, -0.5804, -0.8143, -0.1409, -0.1828, -0.973, -0.4107, -0.1417, -0.9007, -0.2782, -0.6338, -0.7217, -0.3373, 0.7221, -0.604, -0.3417, 0.7983, -0.4959, -0.4329, 0.3876, -0.8138, -0.2683, 0.286, -0.9199, -0.3065, 0.9481, -0.08479, -0.1623, 0.9852, -0.05556, -0.3417, 0.7983, -0.4959, -0.3373, 0.7221, -0.604, -0.1874, 0.8774, 0.4416, 0.05362, 0.9195, 0.3894, -0.1623, 0.9852, -0.05556, -0.3065, 0.9481, -0.08479, -0.1874, 0.8774, 0.4416, -0.02868, 0.5728, 0.8192, 0.2449, 0.6301, 0.7369, 0.05362, 0.9195, 0.3894, 0.1339, 0.1188, 0.9838, 0.3636, 0.1875, 0.9125, 0.2449, 0.6301, 0.7369, -0.02868, 0.5728, 0.8192, 0.1339, 0.1188, 0.9838, 0.2643, -0.3989, 0.8781, 0.3857, -0.3087, 0.8694, 0.3636, 0.1875, 0.9125, 0.3124, -0.8123, 0.4925, 0.3084, -0.737, 0.6014, 0.3857, -0.3087, 0.8694, 0.2643, -0.3989, 0.8781, 0.2967, -0.7777, 0.5543, 0.02829, -0.9859, 0.1652, 0.3132, -0.7693, 0.5569, 0.4591, -0.3466, 0.818, 0.1527, 0.9377, 0.3121, 0.4287, 0.6384, 0.6393, 0.5314, 0.162, 0.8315, 0.3664, 0.6388, 0.6766, 0.5314, 0.162, 0.8315, 0.4821, -0.3579, 0.7997, 0.4784, 0.1687, 0.8618, 0.3664, 0.6388, 0.6766, -0.3381, 0.769, -0.5425, -0.0853, 0.9835, -0.1595, 0.202, 0.9399, 0.2754, -0.1051, 0.9854, -0.1342, 0.202, 0.9399, 0.2754, 0.4287, 0.6384, 0.6393, 0.1527, 0.9377, 0.3121, -0.1051, 0.9854, -0.1342, -0.5033, -0.1691, -0.8474, -0.5308, 0.3347, -0.7786, -0.3543, 0.7601, -0.5446, -0.4839, 0.3464, -0.8036, -0.3543, 0.7601, -0.5446, -0.0853, 0.9835, -0.1595, -0.3381, 0.769, -0.5425, -0.4839, 0.3464, -0.8036, 0.08019, -0.9857, 0.1485, -0.2502, -0.9324, -0.2609, -0.4679, -0.6366, -0.613, -0.1776, -0.938, -0.2977, -0.4679, -0.6366, -0.613, -0.5709, -0.1754, -0.8021, -0.3912, -0.6391, -0.6623, -0.1776, -0.938, -0.2977, -0.5709, -0.1754, -0.8021, -0.5308, 0.3347, -0.7786, -0.5033, -0.1691, -0.8474, -0.3912, -0.6391, -0.6623, 0.02829, -0.9859, 0.1652, -0.2502, -0.9324, -0.2609, 0.08019, -0.9857, 0.1485, 0.3132, -0.7693, 0.5569, 0.3084, -0.737, 0.6014, 0.2967, -0.7777, 0.5543, 0.4821, -0.3579, 0.7997, 0.3857, -0.3087, 0.8694, 0.5314, 0.162, 0.8315, 0.4287, 0.6384, 0.6393, 0.2449, 0.6301, 0.7369, 0.3636, 0.1875, 0.9125, 0.3857, -0.3087, 0.8694, 0.4821, -0.3579, 0.7997, 0.5314, 0.162, 0.8315, 0.3636, 0.1875, 0.9125, 0.202, 0.9399, 0.2754, -0.0853, 0.9835, -0.1595, -0.1623, 0.9852, -0.05556, 0.05362, 0.9195, 0.3894, 0.2449, 0.6301, 0.7369, 0.4287, 0.6384, 0.6393, 0.202, 0.9399, 0.2754, 0.05362, 0.9195, 0.3894, -0.1623, 0.9852, -0.05556, -0.0853, 0.9835, -0.1595, -0.3543, 0.7601, -0.5446, -0.3417, 0.7983, -0.4959, -0.3417, 0.7983, -0.4959, -0.3543, 0.7601, -0.5446, -0.5308, 0.3347, -0.7786, -0.4329, 0.3876, -0.8138, -0.4679, -0.6366, -0.613, -0.2502, -0.9324, -0.2609, -0.07183, -0.9417, -0.3286, -0.2782, -0.6338, -0.7217, -0.5709, -0.1754, -0.8021, -0.4679, -0.6366, -0.613, -0.2782, -0.6338, -0.7217, -0.4107, -0.1417, -0.9007, -0.4329, 0.3876, -0.8138, -0.5308, 0.3347, -0.7786, -0.5709, -0.1754, -0.8021, -0.4107, -0.1417, -0.9007, 0.02829, -0.9859, 0.1652, 0.2967, -0.7777, 0.5543, 0.3084, -0.737, 0.6014, 0.1446, -0.9763, 0.1612, -0.07183, -0.9417, -0.3286, -0.2502, -0.9324, -0.2609, 0.02829, -0.9859, 0.1652, 0.1446, -0.9763, 0.1612, 0.2857, -0.9556, 0.07178, 0.3072, -0.9497, 0.05984, 0.3034, -0.7798, 0.5476, 0.2961, -0.7758, 0.5572, 0.1904, -0.8811, -0.433, 0.2231, -0.8686, -0.4424, 0.3072, -0.9497, 0.05984, 0.2857, -0.9556, 0.07178, 0.1904, -0.8811, -0.433, 0.03576, -0.571, -0.8202, 0.07384, -0.559, -0.8259, 0.2231, -0.8686, -0.4424, -0.1364, -0.1094, -0.9846, -0.101, -0.1033, -0.9895, 0.07384, -0.559, -0.8259, 0.03576, -0.571, -0.8202, -0.2795, 0.3786, -0.8824, -0.2553, 0.3783, -0.8898, -0.101, -0.1033, -0.9895, -0.1364, -0.1094, -0.9846, -0.2795, 0.3786, -0.8824, -0.3551, 0.7619, -0.5417, -0.3478, 0.7581, -0.5516, -0.2553, 0.3783, -0.8898, -0.3432, 0.9376, -0.05548, -0.3534, 0.9333, -0.06385, -0.3478, 0.7581, -0.5516, -0.3551, 0.7619, -0.5417, -0.3432, 0.9376, -0.05548, -0.2477, 0.8604, 0.4454, -0.2698, 0.8551, 0.4427, -0.3534, 0.9333, -0.06385, -0.09422, 0.5523, 0.8283, -0.1193, 0.5435, 0.8309, -0.2698, 0.8551, 0.4427, -0.2477, 0.8604, 0.4454, 0.0764, 0.09507, 0.9925, 0.05726, 0.08267, 0.9949, -0.1193, 0.5435, 0.8309, -0.09422, 0.5523, 0.8283, 0.0764, 0.09507, 0.9925, 0.2193, -0.3911, 0.8938, 0.2122, -0.4023, 0.8906, 0.05726, 0.08267, 0.9949, 0.3034, -0.7798, 0.5476, 0.3129, -0.7719, 0.5534, 0.2137, -0.3948, 0.8936, 0.2122, -0.4023, 0.8906, 0.3263, -0.9431, 0.06468, 0.2486, -0.8621, -0.4416, 0.3224, -0.9445, 0.0627, 0.3179, -0.7718, 0.5506, 0.2261, -0.393, 0.8913, 0.3129, -0.7719, 0.5534, 0.3263, -0.9431, 0.06468, 0.3179, -0.7718, 0.5506, -0.1041, 0.5488, 0.8294, -0.254, 0.8595, 0.4435, -0.1254, 0.5412, 0.8315, 0.05374, 0.08567, 0.9949, 0.05374, 0.08567, 0.9949, 0.2137, -0.3948, 0.8936, 0.07161, 0.09043, 0.9933, -0.1041, 0.5488, 0.8294, -0.338, 0.9392, -0.06094, -0.2728, 0.852, 0.4468, -0.1254, 0.5412, 0.8315, -0.254, 0.8595, 0.4435, -0.3512, 0.9346, -0.05698, -0.2728, 0.852, 0.4468, -0.338, 0.9392, -0.06094, -0.3335, 0.7665, -0.5489, -0.0866, -0.09543, -0.9917, 0.08847, -0.5542, -0.8277, -0.07792, -0.09105, -0.9928, -0.2383, 0.391, -0.889, -0.3382, 0.7664, -0.5462, -0.3512, 0.9346, -0.05698, -0.3335, 0.7665, -0.5489, -0.2413, 0.3878, -0.8896, -0.2383, 0.391, -0.889, -0.2413, 0.3878, -0.8896, -0.0866, -0.09543, -0.9917, -0.2383, 0.391, -0.889, 0.2384, -0.8649, -0.4418, 0.1006, -0.5501, -0.8291, -0.07792, -0.09105, -0.9928, 0.08847, -0.5542, -0.8277, 0.2486, -0.8621, -0.4416, 0.1006, -0.5501, -0.8291, 0.2384, -0.8649, -0.4418, 0.3224, -0.9445, 0.0627, 0.3034, -0.7798, 0.5476, 0.3072, -0.9497, 0.05984, 0.3263, -0.9431, 0.06468, 0.3129, -0.7719, 0.5534, 0.05374, 0.08567, 0.9949, -0.1254, 0.5412, 0.8315, -0.1193, 0.5435, 0.8309, 0.05726, 0.08267, 0.9949, 0.2122, -0.4023, 0.8906, 0.2137, -0.3948, 0.8936, 0.05374, 0.08567, 0.9949, 0.05726, 0.08267, 0.9949, -0.1193, 0.5435, 0.8309, -0.1254, 0.5412, 0.8315, -0.2728, 0.852, 0.4468, -0.2698, 0.8551, 0.4427, -0.3512, 0.9346, -0.05698, -0.3382, 0.7664, -0.5462, -0.3478, 0.7581, -0.5516, -0.3534, 0.9333, -0.06385, -0.2698, 0.8551, 0.4427, -0.2728, 0.852, 0.4468, -0.3512, 0.9346, -0.05698, -0.3534, 0.9333, -0.06385, -0.2383, 0.391, -0.889, -0.07792, -0.09105, -0.9928, -0.101, -0.1033, -0.9895, -0.2553, 0.3783, -0.8898, -0.3478, 0.7581, -0.5516, -0.3382, 0.7664, -0.5462, -0.2383, 0.391, -0.889, -0.2553, 0.3783, -0.8898, -0.101, -0.1033, -0.9895, -0.07792, -0.09105, -0.9928, 0.1006, -0.5501, -0.8291, 0.07384, -0.559, -0.8259, 0.2486, -0.8621, -0.4416, 0.3263, -0.9431, 0.06468, 0.3072, -0.9497, 0.05984, 0.2231, -0.8686, -0.4424, 0.07384, -0.559, -0.8259, 0.1006, -0.5501, -0.8291, 0.2486, -0.8621, -0.4416, 0.2231, -0.8686, -0.4424, 0.07161, 0.09043, 0.9933, 0.2137, -0.3948, 0.8936, 0.3129, -0.7719, 0.5534, 0.2261, -0.393, 0.8913, 0.3034, -0.7798, 0.5476, 0.2122, -0.4023, 0.8906, 0.2193, -0.3911, 0.8938, 0.2961, -0.7758, 0.5572, 0.4784, 0.1687, 0.8618, 0.4821, -0.3579, 0.7997, 0.2967, -0.7777, 0.5543, 0.4591, -0.3466, 0.818, 0.2615, -0.9649, -0.0254, 0.1446, -0.9763, 0.1612, 0.3084, -0.737, 0.6014, 0.3124, -0.8123, 0.4925, -0.1114, 0.7077, -0.6976, 0.409, 0.613, -0.676, 0.408, 0.5068, -0.7594, -0.07862, 0.6514, -0.7546, 0.8109, 0.3568, -0.4638, 0.7887, 0.2398, -0.5661, 0.408, 0.5068, -0.7594, 0.409, 0.613, -0.676, 0.8109, 0.3568, -0.4638, 0.9927, 0.009019, -0.1199, 0.9713, -0.08113, -0.2237, 0.7887, 0.2398, -0.5661, 0.9014, -0.3405, 0.2675, 0.9075, -0.378, 0.1832, 0.9713, -0.08113, -0.2237, 0.9927, 0.009019, -0.1199, 0.9014, -0.3405, 0.2675, 0.5544, -0.5902, 0.5868, 0.6055, -0.5751, 0.5501, 0.9075, -0.378, 0.1832, 0.06053, -0.6666, 0.7429, 0.1373, -0.6156, 0.776, 0.6055, -0.5751, 0.5501, 0.5544, -0.5902, 0.5868, 0.06053, -0.6666, 0.7429, -0.4321, -0.5619, 0.7053, -0.372, -0.4811, 0.7939, 0.1373, -0.6156, 0.776, -0.8054, -0.3173, 0.5006, -0.7774, -0.2052, 0.5946, -0.372, -0.4811, 0.7939, -0.4321, -0.5619, 0.7053, -0.8054, -0.3173, 0.5006, -0.9836, 0.0087, 0.18, -0.963, 0.1348, 0.2333, -0.7774, -0.2052, 0.5946, -0.9187, 0.3464, -0.1898, -0.8772, 0.4422, -0.1871, -0.963, 0.1348, 0.2333, -0.9836, 0.0087, 0.18, -0.9187, 0.3464, -0.1898, -0.6033, 0.6079, -0.5163, -0.5497, 0.6305, -0.548, -0.8772, 0.4422, -0.1871, -0.8772, 0.4422, -0.1871, -0.5497, 0.6305, -0.548, -0.8648, 0.4876, -0.1202, -0.9197, 0.2293, 0.3187, -0.5497, 0.6305, -0.548, -0.07862, 0.6514, -0.7546, -0.5778, 0.6238, -0.5263, -0.8648, 0.4876, -0.1202, 0.1255, -0.5562, 0.8215, -0.372, -0.4811, 0.7939, -0.7774, -0.2052, 0.5946, -0.3521, -0.3706, 0.8594, -0.7774, -0.2052, 0.5946, -0.963, 0.1348, 0.2333, -0.7328, -0.08421, 0.6752, -0.3521, -0.3706, 0.8594, 0.8739, -0.4586, 0.161, 0.6055, -0.5751, 0.5501, 0.1373, -0.6156, 0.776, 0.5752, -0.5895, 0.5671, 0.1373, -0.6156, 0.776, -0.372, -0.4811, 0.7939, 0.1255, -0.5562, 0.8215, 0.5752, -0.5895, 0.5671, 0.7471, 0.1231, -0.6533, 0.9713, -0.08113, -0.2237, 0.9075, -0.378, 0.1832, 0.9375, -0.1974, -0.2867, 0.9075, -0.378, 0.1832, 0.6055, -0.5751, 0.5501, 0.8739, -0.4586, 0.161, 0.9375, -0.1974, -0.2867, -0.1315, 0.5982, -0.7905, 0.408, 0.5068, -0.7594, 0.7887, 0.2398, -0.5661, 0.3547, 0.4149, -0.8379, 0.7887, 0.2398, -0.5661, 0.9713, -0.08113, -0.2237, 0.7471, 0.1231, -0.6533, 0.3547, 0.4149, -0.8379, -0.07862, 0.6514, -0.7546, 0.408, 0.5068, -0.7594, -0.1315, 0.5982, -0.7905, -0.5778, 0.6238, -0.5263, -0.7328, -0.08421, 0.6752, -0.963, 0.1348, 0.2333, -0.8772, 0.4422, -0.1871, -0.9197, 0.2293, 0.3187, -0.1114, 0.7077, -0.6976, -0.07862, 0.6514, -0.7546, -0.5497, 0.6305, -0.548, -0.6033, 0.6079, -0.5163, 0.08516, -0.318, -0.9443, 0.1712, -0.3215, -0.9313, 0.03808, -0.7416, -0.6698, -0.01734, -0.7442, -0.6677, 0.1604, 0.1945, -0.9677, 0.2561, 0.1804, -0.9497, 0.1712, -0.3215, -0.9313, 0.08516, -0.318, -0.9443, 0.188, 0.6552, -0.7317, 0.2723, 0.6359, -0.7221, 0.2561, 0.1804, -0.9497, 0.1604, 0.1945, -0.9677, 0.1607, 0.9403, -0.2999, 0.2145, 0.9278, -0.3053, 0.2723, 0.6359, -0.7221, 0.188, 0.6552, -0.7317, 0.08583, 0.9736, 0.2115, 0.0951, 0.9762, 0.1951, 0.2145, 0.9278, -0.3053, 0.1607, 0.9403, -0.2999, -0.01639, 0.7466, 0.6651, -0.05546, 0.7617, 0.6455, 0.0951, 0.9762, 0.1951, 0.08583, 0.9736, 0.2115, -0.1185, 0.3208, 0.9397, -0.1949, 0.3393, 0.9203, -0.05546, 0.7617, 0.6455, -0.01639, 0.7466, 0.6651, -0.1933, -0.1898, 0.9626, -0.2843, -0.1758, 0.9425, -0.1949, 0.3393, 0.9203, -0.1185, 0.3208, 0.9397, -0.221, -0.6491, 0.7279, -0.2987, -0.6421, 0.706, -0.2843, -0.1758, 0.9425, -0.1933, -0.1898, 0.9626, -0.1941, -0.9347, 0.2979, -0.2345, -0.9323, 0.2754, -0.2987, -0.6421, 0.706, -0.221, -0.6491, 0.7279, -0.1195, -0.9697, -0.2129, -0.1103, -0.9671, -0.2293, -0.2345, -0.9323, 0.2754, -0.1941, -0.9347, 0.2979, -0.1103, -0.9671, -0.2293, 0.03808, -0.7416, -0.6698, -0.1235, -0.9747, -0.1863, -0.2873, -0.9089, 0.3023, -0.3749, -0.6078, 0.7, -0.3699, -0.1605, 0.9151, -0.2987, -0.6421, 0.706, -0.2345, -0.9323, 0.2754, -0.3699, -0.1605, 0.9151, -0.2762, 0.3265, 0.9039, -0.2843, -0.1758, 0.9425, -0.2987, -0.6421, 0.706, -0.2762, 0.3265, 0.9039, -0.113, 0.7404, 0.6626, -0.1949, 0.3393, 0.9203, -0.2843, -0.1758, 0.9425, -0.113, 0.7404, 0.6626, 0.0817, 0.9678, 0.2381, -0.05546, 0.7617, 0.6455, -0.1949, 0.3393, 0.9203, 0.0817, 0.9678, 0.2381, 0.2544, 0.9316, -0.2597, 0.0951, 0.9762, 0.1951, -0.05546, 0.7617, 0.6455, 0.2544, 0.9316, -0.2597, 0.3535, 0.6352, -0.6867, 0.2145, 0.9278, -0.3053, 0.0951, 0.9762, 0.1951, 0.3535, 0.6352, -0.6867, 0.3514, 0.1642, -0.9217, 0.2723, 0.6359, -0.7221, 0.2145, 0.9278, -0.3053, 0.3514, 0.1642, -0.9217, 0.2493, -0.3517, -0.9023, 0.2561, 0.1804, -0.9497, 0.2723, 0.6359, -0.7221, 0.2493, -0.3517, -0.9023, 0.07443, -0.7714, -0.6319, 0.1712, -0.3215, -0.9313, 0.2561, 0.1804, -0.9497, 0.07443, -0.7714, -0.6319, -0.1235, -0.9747, -0.1863, 0.03808, -0.7416, -0.6698, 0.1712, -0.3215, -0.9313, -0.2188, -0.7274, -0.6504, -0.2398, -0.7283, -0.642, -0.1205, -0.9727, -0.1982, -0.1319, -0.9706, -0.2011, -0.255, -0.2875, -0.9232, -0.2999, -0.2861, -0.91, -0.2398, -0.7283, -0.642, -0.2188, -0.7274, -0.6504, -0.255, -0.2875, -0.9232, -0.2306, 0.2307, -0.9453, -0.2842, 0.2331, -0.93, -0.2999, -0.2861, -0.91, -0.152, 0.6873, -0.7103, -0.1968, 0.6896, -0.697, -0.2842, 0.2331, -0.93, -0.2306, 0.2307, -0.9453, -0.152, 0.6873, -0.7103, -0.04066, 0.9585, -0.2821, -0.06133, 0.96, -0.2732, -0.1968, 0.6896, -0.697, 0.07337, 0.972, 0.2233, 0.08486, 0.9704, 0.2262, -0.06133, 0.96, -0.2732, -0.04066, 0.9585, -0.2821, 0.07337, 0.972, 0.2233, 0.1594, 0.7255, 0.6695, 0.2012, 0.7198, 0.6643, 0.08486, 0.9704, 0.2262, 0.1947, 0.2867, 0.938, 0.2572, 0.28, 0.9249, 0.2012, 0.7198, 0.6643, 0.1594, 0.7255, 0.6695, 0.1947, 0.2867, 0.938, 0.1702, -0.2274, 0.9588, 0.2403, -0.2313, 0.9427, 0.2572, 0.28, 0.9249, 0.0925, -0.6806, 0.7268, 0.1556, -0.6817, 0.7149, 0.2403, -0.2313, 0.9427, 0.1702, -0.2274, 0.9588, 0.0925, -0.6806, 0.7268, -0.01797, -0.9529, 0.3029, 0.02428, -0.954, 0.2987, 0.1556, -0.6817, 0.7149, -0.2873, -0.9089, 0.3023, -0.3749, -0.6078, 0.7, -0.2345, -0.9323, 0.2754, -0.1103, -0.9671, -0.2293, -0.1179, -0.9686, -0.2188, -0.2362, -0.717, -0.6558, -0.2051, -0.7214, -0.6614, -0.1145, -0.9694, -0.217, 0.1198, -0.6867, 0.717, 0.2, -0.2292, 0.9526, 0.2566, -0.232, 0.9382, 0.1683, -0.6892, 0.7047, 0.03072, -0.9594, 0.2804, 0.004519, -0.9576, 0.288, 0.1198, -0.6867, 0.717, 0.1683, -0.6892, 0.7047, 0.2231, 0.2907, 0.9304, 0.183, 0.7315, 0.6569, 0.2094, 0.7309, 0.6495, 0.2716, 0.2883, 0.9182, 0.2566, -0.232, 0.9382, 0.2, -0.2292, 0.9526, 0.2231, 0.2907, 0.9304, 0.2716, 0.2883, 0.9182, 0.09091, 0.974, 0.2075, -0.02796, 0.955, -0.2953, -0.05953, 0.955, -0.2906, 0.08752, 0.9747, 0.2056, 0.2094, 0.7309, 0.6495, 0.183, 0.7315, 0.6569, 0.09091, 0.974, 0.2075, 0.08752, 0.9747, 0.2056, -0.1417, 0.6824, -0.7171, -0.2204, 0.2303, -0.9478, -0.2771, 0.2329, -0.9322, -0.1922, 0.6824, -0.7053, -0.05953, 0.955, -0.2906, -0.02796, 0.955, -0.2953, -0.1417, 0.6824, -0.7171, -0.1922, 0.6824, -0.7053, -0.2436, -0.2824, -0.9278, -0.2051, -0.7214, -0.6614, -0.2362, -0.717, -0.6558, -0.2936, -0.2773, -0.9148, -0.2771, 0.2329, -0.9322, -0.2204, 0.2303, -0.9478, -0.2436, -0.2824, -0.9278, -0.2936, -0.2773, -0.9148, -0.1205, -0.9727, -0.1982, -0.1179, -0.9686, -0.2188, 0.03072, -0.9594, 0.2804, 0.02428, -0.954, 0.2987, -0.1205, -0.9727, -0.1982, -0.2398, -0.7283, -0.642, -0.2362, -0.717, -0.6558, -0.1179, -0.9686, -0.2188, 0.1683, -0.6892, 0.7047, 0.2566, -0.232, 0.9382, 0.2403, -0.2313, 0.9427, 0.1556, -0.6817, 0.7149, 0.02428, -0.954, 0.2987, 0.03072, -0.9594, 0.2804, 0.1683, -0.6892, 0.7047, 0.1556, -0.6817, 0.7149, 0.2716, 0.2883, 0.9182, 0.2094, 0.7309, 0.6495, 0.2012, 0.7198, 0.6643, 0.2572, 0.28, 0.9249, 0.2403, -0.2313, 0.9427, 0.2566, -0.232, 0.9382, 0.2716, 0.2883, 0.9182, 0.2572, 0.28, 0.9249, 0.08752, 0.9747, 0.2056, -0.05953, 0.955, -0.2906, -0.06133, 0.96, -0.2732, 0.08486, 0.9704, 0.2262, 0.2012, 0.7198, 0.6643, 0.2094, 0.7309, 0.6495, 0.08752, 0.9747, 0.2056, 0.08486, 0.9704, 0.2262, -0.1922, 0.6824, -0.7053, -0.2771, 0.2329, -0.9322, -0.2842, 0.2331, -0.93, -0.1968, 0.6896, -0.697, -0.06133, 0.96, -0.2732, -0.05953, 0.955, -0.2906, -0.1922, 0.6824, -0.7053, -0.1968, 0.6896, -0.697, -0.2936, -0.2773, -0.9148, -0.2362, -0.717, -0.6558, -0.2398, -0.7283, -0.642, -0.2999, -0.2861, -0.91, -0.2842, 0.2331, -0.93, -0.2771, 0.2329, -0.9322, -0.2936, -0.2773, -0.9148, -0.2999, -0.2861, -0.91, -0.1205, -0.9727, -0.1982, 0.02428, -0.954, 0.2987, -0.01797, -0.9529, 0.3029, -0.1319, -0.9706, -0.2011, -0.1179, -0.9686, -0.2188, -0.1145, -0.9694, -0.217, 0.004519, -0.9576, 0.288, 0.03072, -0.9594, 0.2804, -0.01734, -0.7442, -0.6677, 0.03808, -0.7416, -0.6698, -0.1103, -0.9671, -0.2293, -0.1195, -0.9697, -0.2129, -0.5746, 0.6857, -0.4469, -0.07721, 0.8151, -0.5742, -0.06663, 0.7308, -0.6793, -0.5438, 0.6567, -0.5225, 0.4351, 0.7235, -0.536, 0.4249, 0.6234, -0.6564, -0.06663, 0.7308, -0.6793, -0.07721, 0.8151, -0.5742, 0.4351, 0.7235, -0.536, 0.8292, 0.4394, -0.3454, 0.8095, 0.3639, -0.4607, 0.4249, 0.6234, -0.6564, 0.9982, 0.03375, -0.04989, 0.9901, 0.01429, -0.1399, 0.8095, 0.3639, -0.4607, 0.8292, 0.4394, -0.3454, 0.9982, 0.03375, -0.04989, 0.8855, -0.3796, 0.268, 0.9132, -0.3397, 0.2253, 0.9901, 0.01429, -0.1399, 0.5296, -0.6764, 0.512, 0.5891, -0.6031, 0.5378, 0.9132, -0.3397, 0.2253, 0.8855, -0.3796, 0.268, 0.5296, -0.6764, 0.512, 0.048, -0.7829, 0.6202, 0.09997, -0.6975, 0.7096, 0.5891, -0.6031, 0.5378, -0.4326, -0.6909, 0.5793, -0.4183, -0.5915, 0.6893, 0.09997, -0.6975, 0.7096, 0.048, -0.7829, 0.6202, -0.4326, -0.6909, 0.5793, -0.8084, -0.428, 0.4041, -0.8185, -0.3136, 0.4814, -0.4183, -0.5915, 0.6893, -0.9906, -0.04638, 0.1283, -0.9877, 0.05649, 0.1455, -0.8185, -0.3136, 0.4814, -0.8084, -0.428, 0.4041, -0.9906, -0.04638, 0.1283, -0.9122, 0.3654, -0.1857, -0.8834, 0.4125, -0.2225, -0.9877, 0.05649, 0.1455, -0.9877, 0.05649, 0.1455, -0.8834, 0.4125, -0.2225, -0.9718, 0.09321, 0.2168, -0.787, -0.2227, 0.5753, -0.8834, 0.4125, -0.2225, -0.5438, 0.6567, -0.5225, -0.8987, 0.3917, -0.1972, -0.9718, 0.09321, 0.2168, 0.5721, -0.5609, 0.5984, 0.09997, -0.6975, 0.7096, -0.4183, -0.5915, 0.6893, 0.09869, -0.5991, 0.7945, -0.4183, -0.5915, 0.6893, -0.8185, -0.3136, 0.4814, -0.3968, -0.4754, 0.7852, 0.09869, -0.5991, 0.7945, 0.9824, -0.06905, -0.1733, 0.9132, -0.3397, 0.2253, 0.5891, -0.6031, 0.5378, 0.8971, -0.3677, 0.2448, 0.5891, -0.6031, 0.5378, 0.09997, -0.6975, 0.7096, 0.5721, -0.5609, 0.5984, 0.8971, -0.3677, 0.2448, 0.4024, 0.5132, -0.7581, 0.8095, 0.3639, -0.4607, 0.9901, 0.01429, -0.1399, 0.8014, 0.2541, -0.5414, 0.9901, 0.01429, -0.1399, 0.9132, -0.3397, 0.2253, 0.9824, -0.06905, -0.1733, 0.8014, 0.2541, -0.5414, -0.5825, 0.5918, -0.5572, -0.06663, 0.7308, -0.6793, 0.4249, 0.6234, -0.6564, -0.1055, 0.637, -0.7636, 0.4249, 0.6234, -0.6564, 0.8095, 0.3639, -0.4607, 0.4024, 0.5132, -0.7581, -0.1055, 0.637, -0.7636, -0.5438, 0.6567, -0.5225, -0.06663, 0.7308, -0.6793, -0.5825, 0.5918, -0.5572, -0.8987, 0.3917, -0.1972, -0.3968, -0.4754, 0.7852, -0.8185, -0.3136, 0.4814, -0.9877, 0.05649, 0.1455, -0.787, -0.2227, 0.5753, -0.5746, 0.6857, -0.4469, -0.5438, 0.6567, -0.5225, -0.8834, 0.4125, -0.2225, -0.9122, 0.3654, -0.1857, 0.9513, 0.3083, 0.007247, 0.9513, -0.3083, 0.007244, 0.9511, 0.3088, 0.003571, 0.5883, 0.8087, -0.0002081, 0.002419, 1.0, 0.006104, -0.5862, 0.8102, 0.005392, -0.002678, 1.0, 0.003095, 0.586, 0.8102, 0.01326])] * 3)])

# ---- objects
ob_tree004 = bpy.data.objects.new('Tree004', me_tree004mesh)

# ---- transforms, parenting, visibility, modifiers, constraints
ob_tree004.location = (0.0, 0.0, 0.0)
ob_tree004.color = (0.8, 0.8, 0.8, 1.0)
ob_tree004.lineart.crease_threshold = 0.0

# ---- collection membership
scene.collection.objects.link(ob_tree004)

# ---- scene / render settings (as saved in the file)
scene.frame_start = 1; scene.frame_end = 250; scene.frame_set(1)
scene.render.engine = 'BLENDER_EEVEE_NEXT'
scene.render.fps = 30
scene.cycles.use_denoising = False
scene.cycles.samples = 128
scene.cycles.sampling_pattern = 'TABULATED_SOBOL'
scene.cycles.use_adaptive_sampling = False
scene.cycles.use_light_tree = False
scene.view_settings.view_transform = 'Filmic'
bpy.context.view_layer.update()

# ---- added for rendering (the .blend has no active camera and no usable light): camera, sun
cam_auto = bpy.data.cameras.new('AutoCamera')
cam_auto.lens = 50.0
cam_auto.sensor_width = 36.0
cam_auto.clip_end = 1806.34
ob_auto_camera = bpy.data.objects.new('AutoCamera', cam_auto)
scene.collection.objects.link(ob_auto_camera)
ob_auto_camera.location = (100.64, -124.994, 137.239)
ob_auto_camera.rotation_euler = (1.09748, -7.21219e-08, 0.694738)
scene.camera = ob_auto_camera
light_auto_sun = bpy.data.lights.new('AutoSun', 'SUN')
light_auto_sun.energy = 3.0
light_auto_sun.angle = 0.0523599
ob_auto_sun = bpy.data.objects.new('AutoSun', light_auto_sun)
scene.collection.objects.link(ob_auto_sun)
ob_auto_sun.rotation_euler = (0.872665, 0.174533, 0.523599)
bpy.context.view_layer.update()
